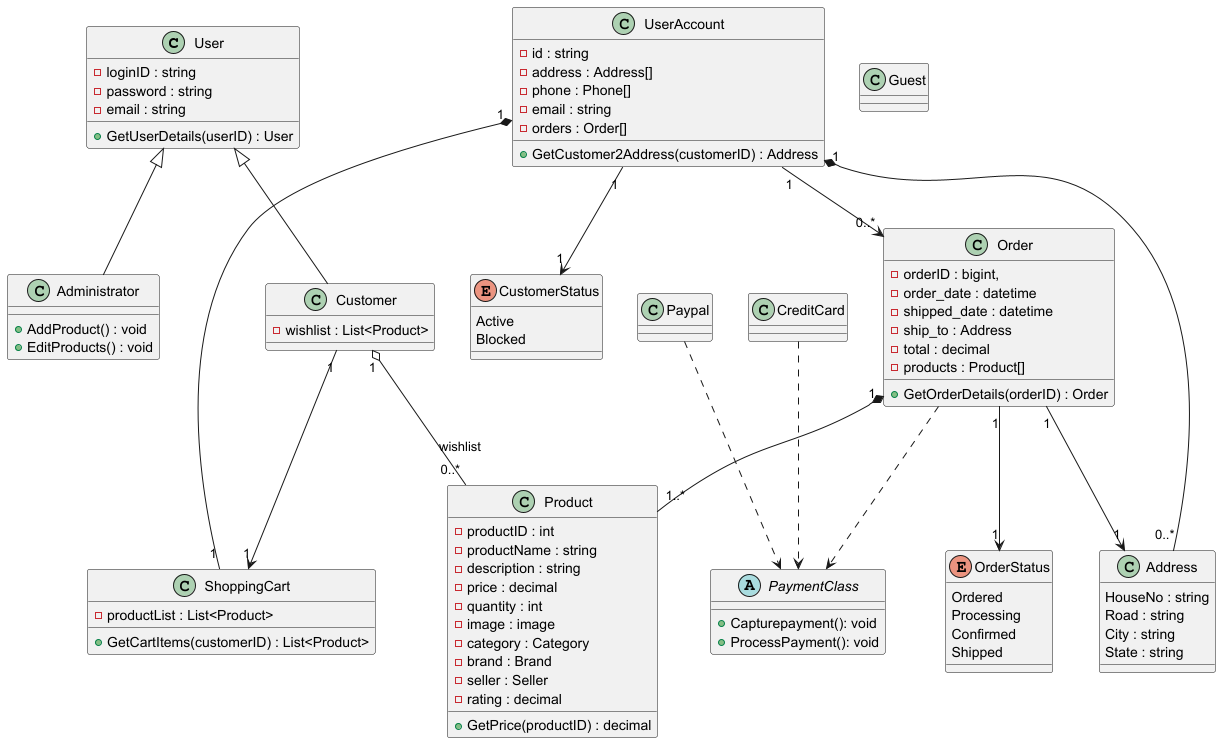

The diagram above was rendered by PlantUML. Its source (embedded in the PNG):
@startuml
class User {
 -loginID : string
 -password : string
 -email : string
 +GetUserDetails(userID) : User
}

class Guest{}

class Customer extends User {
 -wishlist : List<Product>
}

class Administrator extends User {
 +AddProduct() : void
 +EditProducts() : void
}

class Product {
 -productID : int
 -productName : string
 -description : string
 -price : decimal
 -quantity : int
 -image : image
 -category : Category
 -brand : Brand
 -seller : Seller
 -rating : decimal
 +GetPrice(productID) : decimal

}

class ShoppingCart {
 -productList : List<Product>
 +GetCartItems(customerID) : List<Product>
}

class Order {
 -orderID : bigint,
 -order_date : datetime
 -shipped_date : datetime
 -ship_to : Address
 -total : decimal
 -products : Product[]

 +GetOrderDetails(orderID) : Order
}

enum OrderStatus{
 Ordered
 Processing
 Confirmed
 Shipped
}

abstract class PaymentClass {
 +Capturepayment(): void
 +ProcessPayment(): void
}

class Paypal {
}

class CreditCard{}

class UserAccount {
 -id : string
 -address : Address[]
 -phone : Phone[]
 -email : string
 -orders : Order[]

 +GetCustomer2Address(customerID) : Address
}

class Address {
 HouseNo : string
 Road : string
 City : string
 State : string
}

enum CustomerStatus {
 Active
 Blocked
}

Paypal ..> PaymentClass
CreditCard ..> PaymentClass
UserAccount "1" *-- "1" ShoppingCart
UserAccount "1" *-- "0..*" Address
Order "1" *-- "1..*" Product
Customer "1" o-- "0..*" Product : wishlist
Customer "1" --> "1" ShoppingCart
UserAccount "1" --> "0..*" Order
Order "1" --> "1" Address
Order ..> PaymentClass
Order "1" --> "1" OrderStatus
UserAccount "1" --> "1"CustomerStatus





@enduml